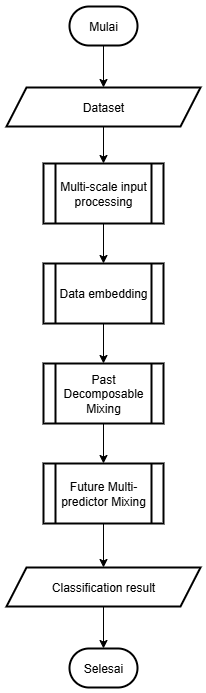

The diagram above was exported from draw.io. Its source (the exported page's mxGraphModel, read from the mxfile embedded in the PNG):
<mxGraphModel dx="2152" dy="760" grid="1" gridSize="10" guides="1" tooltips="1" connect="1" arrows="1" fold="1" page="1" pageScale="1" pageWidth="827" pageHeight="1169" math="0" shadow="0">
  <root>
    <mxCell id="0" />
    <mxCell id="1" parent="0" />
    <mxCell id="2" value="" style="edgeStyle=orthogonalEdgeStyle;rounded=0;orthogonalLoop=1;jettySize=auto;html=1;fontStyle=0;fontSize=12;" edge="1" source="3" target="5" parent="1">
      <mxGeometry relative="1" as="geometry" />
    </mxCell>
    <mxCell id="3" value="&lt;span&gt;Multi-scale input processing&lt;/span&gt;" style="shape=process;whiteSpace=wrap;html=1;backgroundOutline=1;fontStyle=0;strokeWidth=2;fontSize=12;" vertex="1" parent="1">
      <mxGeometry x="-170" y="277" width="120" height="60" as="geometry" />
    </mxCell>
    <mxCell id="4" value="" style="edgeStyle=orthogonalEdgeStyle;rounded=0;orthogonalLoop=1;jettySize=auto;html=1;fontStyle=0;fontSize=12;" edge="1" source="5" target="7" parent="1">
      <mxGeometry relative="1" as="geometry" />
    </mxCell>
    <mxCell id="5" value="Data embedding" style="shape=process;whiteSpace=wrap;html=1;backgroundOutline=1;fontStyle=0;strokeWidth=2;fontSize=12;" vertex="1" parent="1">
      <mxGeometry x="-170" y="377" width="120" height="60" as="geometry" />
    </mxCell>
    <mxCell id="6" value="" style="edgeStyle=orthogonalEdgeStyle;rounded=0;orthogonalLoop=1;jettySize=auto;html=1;fontSize=12;" edge="1" source="7" target="9" parent="1">
      <mxGeometry relative="1" as="geometry" />
    </mxCell>
    <mxCell id="7" value="&lt;span&gt;Past Decomposable Mixing&lt;/span&gt;" style="shape=process;whiteSpace=wrap;html=1;backgroundOutline=1;fontStyle=0;strokeWidth=2;fontSize=12;" vertex="1" parent="1">
      <mxGeometry x="-170" y="477" width="120" height="60" as="geometry" />
    </mxCell>
    <mxCell id="8" value="" style="edgeStyle=orthogonalEdgeStyle;rounded=0;orthogonalLoop=1;jettySize=auto;html=1;fontSize=12;" edge="1" source="9" target="13" parent="1">
      <mxGeometry relative="1" as="geometry" />
    </mxCell>
    <mxCell id="9" value="Future Multi-predictor Mixing" style="shape=process;whiteSpace=wrap;html=1;backgroundOutline=1;fontStyle=0;strokeWidth=2;fontSize=12;" vertex="1" parent="1">
      <mxGeometry x="-170" y="577" width="120" height="60" as="geometry" />
    </mxCell>
    <mxCell id="10" value="" style="edgeStyle=orthogonalEdgeStyle;rounded=0;orthogonalLoop=1;jettySize=auto;html=1;fontSize=12;" edge="1" source="11" target="3" parent="1">
      <mxGeometry relative="1" as="geometry" />
    </mxCell>
    <mxCell id="11" value="Dataset" style="shape=parallelogram;perimeter=parallelogramPerimeter;fixedSize=1;strokeWidth=2;whiteSpace=wrap;fontSize=12;" vertex="1" parent="1">
      <mxGeometry x="-207" y="201" width="194" height="39" as="geometry" />
    </mxCell>
    <mxCell id="12" value="" style="edgeStyle=orthogonalEdgeStyle;rounded=0;orthogonalLoop=1;jettySize=auto;html=1;fontSize=12;" edge="1" source="13" target="16" parent="1">
      <mxGeometry relative="1" as="geometry" />
    </mxCell>
    <mxCell id="13" value="Classification result" style="shape=parallelogram;perimeter=parallelogramPerimeter;fixedSize=1;strokeWidth=2;whiteSpace=wrap;fontSize=12;" vertex="1" parent="1">
      <mxGeometry x="-207" y="681" width="194" height="39" as="geometry" />
    </mxCell>
    <mxCell id="14" value="" style="edgeStyle=orthogonalEdgeStyle;rounded=0;orthogonalLoop=1;jettySize=auto;html=1;fontSize=12;" edge="1" source="15" target="11" parent="1">
      <mxGeometry relative="1" as="geometry" />
    </mxCell>
    <mxCell id="15" value="Mulai" style="rounded=1;whiteSpace=wrap;arcSize=50;strokeWidth=2;fontSize=12;" vertex="1" parent="1">
      <mxGeometry x="-144" y="120" width="68" height="39" as="geometry" />
    </mxCell>
    <mxCell id="16" value="Selesai" style="rounded=1;whiteSpace=wrap;arcSize=50;strokeWidth=2;fontSize=12;" vertex="1" parent="1">
      <mxGeometry x="-144" y="762" width="68" height="39" as="geometry" />
    </mxCell>
  </root>
</mxGraphModel>